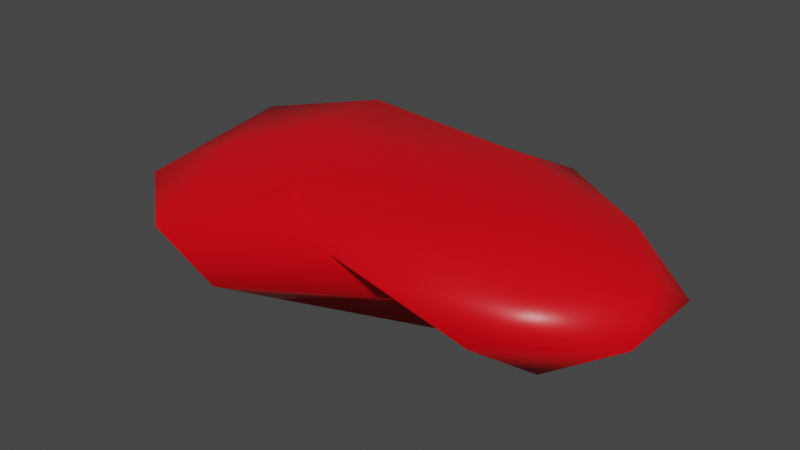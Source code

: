 # Source: Red_bean.blend  (saved by Blender 2.91.10; exported with 4.5.12 LTS)
import bpy
from mathutils import Matrix  # noqa: F401  (used for matrix-valued properties, if any)

bpy.ops.wm.read_factory_settings(use_empty=True)
scene = bpy.context.scene
scene.name = 'Scene'

# ---- collections
col_collection = bpy.data.collections.new('Collection'); scene.collection.children.link(col_collection)

# ---- materials (node trees are filled in below, after node groups)
mat_material = bpy.data.materials.new('Material')
mat_material.alpha_threshold = 0.0
mat_material.use_transparent_shadow = False
mat_material.line_color = (0.0, 0.0, 0.0, 1.0)

# ---- material node trees
mat_material.use_nodes = True; mat_material.node_tree.nodes.clear()
_N = mat_material.node_tree.nodes; _L = mat_material.node_tree.links
n0 = _N.new('ShaderNodeOutputMaterial'); n0.name = 'Material Output'; n0.location = (300, 300)
n1 = _N.new('ShaderNodeBsdfPrincipled'); n1.name = 'Principled BSDF'; n1.location = (10, 300)
n1.distribution = 'GGX'
n1.subsurface_method = 'BURLEY'
n1.inputs[0].default_value = (0.8, 0.0, 0.005102, 1.0)
n1.inputs[2].default_value = 0.4
n1.inputs[3].default_value = 1.45
n1.inputs[27].default_value = (0.0, 0.0, 0.0, 1.0)
n1.inputs[28].default_value = 1.0
_L.new(n1.outputs[0], n0.inputs[0])
n0.is_active_output = True

# ---- world
world_world = bpy.data.worlds.new('World'); scene.world = world_world
world_world.use_nodes = True; world_world.node_tree.nodes.clear()
_N = world_world.node_tree.nodes; _L = world_world.node_tree.links
n0 = _N.new('ShaderNodeOutputWorld'); n0.name = 'World Output'; n0.location = (300, 300)
n1 = _N.new('ShaderNodeBackground'); n1.name = 'Background'; n1.location = (10, 300)
n1.inputs[0].default_value = (0.05088, 0.05088, 0.05088, 1.0)
_L.new(n1.outputs[0], n0.inputs[0])
n0.is_active_output = True
world_world.color = (0.05088, 0.05088, 0.05088)
world_world.use_sun_shadow = False
world_world.sun_shadow_jitter_overblur = 0.0

# ---- meshes
me_icosphere = bpy.data.meshes.new('Icosphere')
me_icosphere.from_pydata([(0.0, 0.1339, -1.0), (0.8414, -1.006, -0.4472), (-0.2764, -1.454, -0.4472), (-0.8944, -0.6031, -0.4472), (-0.2764, 0.3814, -0.4472), (0.8414, 0.04595, -0.4472), (0.3942, -1.33, 0.4472), (-0.7236, -0.5257, 0.4472), (-0.7236, 0.1036, 0.4472), (0.3942, 0.5048, 0.4472), (1.012, -0.4798, 0.4472), (0.1178, -0.4798, 1.0), (-0.1625, -1.103, -0.8507), (0.5431, -0.6549, -0.8507), (0.2629, -0.809, -0.5257), (0.9684, -0.4798, -0.5257), (0.5431, -0.03687, -0.8507), (-0.5257, -0.4692, -0.8507), (-0.6882, -1.103, -0.5257), (-0.1625, 0.03075, -0.8507), (-0.6882, -0.1031, -0.5257), (0.2975, 0.4494, -0.5257), (1.069, -0.7888, 0.0), (1.069, -0.1708, 0.0), (0.0, -1.0, 0.0), (0.7056, -1.289, 0.0), (-0.9511, -0.9122, 0.0), (-0.5878, -1.412, 0.0), (-0.5878, 0.2059, 0.0), (-0.9511, -0.2941, 0.0), (0.7056, 0.3904, 0.0), (0.1178, 0.4934, 0.0), (0.806, -0.9798, 0.5257), (-0.2629, -0.809, 0.5257), (-0.8506, 0.0, 0.5257), (-0.2282, 0.4494, 0.5257), (0.806, 0.02022, 0.5257), (0.2802, -0.9798, 0.8507), (0.6435, -0.4798, 0.8507), (-0.4253, -0.309, 0.8507), (-0.4253, 0.2847, 0.8507), (0.2802, 0.1541, 0.8507)], [], [(0, 13, 12), (1, 13, 15), (0, 12, 17), (0, 17, 19), (0, 19, 16), (1, 15, 22), (2, 14, 24), (3, 18, 26), (4, 20, 28), (5, 21, 30), (1, 22, 25), (2, 24, 27), (3, 26, 29), (4, 28, 31), (5, 30, 23), (6, 32, 37), (7, 33, 39), (8, 34, 40), (9, 35, 41), (10, 36, 38), (38, 41, 11), (38, 36, 41), (36, 9, 41), (41, 40, 11), (41, 35, 40), (35, 8, 40), (40, 39, 11), (40, 34, 39), (34, 7, 39), (39, 37, 11), (39, 33, 37), (33, 6, 37), (37, 38, 11), (37, 32, 38), (32, 10, 38), (23, 36, 10), (23, 30, 36), (30, 9, 36), (31, 35, 9), (31, 28, 35), (28, 8, 35), (29, 34, 8), (29, 26, 34), (26, 7, 34), (27, 33, 7), (27, 24, 33), (24, 6, 33), (25, 32, 6), (25, 22, 32), (22, 10, 32), (30, 31, 9), (30, 21, 31), (21, 4, 31), (28, 29, 8), (28, 20, 29), (20, 3, 29), (26, 27, 7), (26, 18, 27), (18, 2, 27), (24, 25, 6), (24, 14, 25), (14, 1, 25), (22, 23, 10), (22, 15, 23), (15, 5, 23), (16, 21, 5), (16, 19, 21), (19, 4, 21), (19, 20, 4), (19, 17, 20), (17, 3, 20), (17, 18, 3), (17, 12, 18), (12, 2, 18), (15, 16, 5), (15, 13, 16), (13, 0, 16), (12, 14, 2), (12, 13, 14), (13, 1, 14)])
me_icosphere.polygons.foreach_set('use_smooth', [True] * 80)
_uv = me_icosphere.uv_layers.new(name='UVMap')
_uv.uv.foreach_set('vector', [0.8182, 0.0, 0.7727, 0.07873, 0.8636, 0.07873, 0.7273, 0.1575, 0.6818, 0.07873, 0.6364, 0.1575, 0.09091, 0.0, 0.04545, 0.07873, 0.1364, 0.07873, 0.2727, 0.0, 0.2273, 0.07873, 0.3182, 0.07873, 0.4545, 0.0, 0.4091, 0.07873, 0.5, 0.07873, 0.7273, 0.1575, 0.6364, 0.1575, 0.6818, 0.2362, 0.9091, 0.1575, 0.8182, 0.1575, 0.8636, 0.2362, 0.1818, 0.1575, 0.09091, 0.1575, 0.1364, 0.2362, 0.3636, 0.1575, 0.2727, 0.1575, 0.3182, 0.2362, 0.5455, 0.1575, 0.4545, 0.1575, 0.5, 0.2362, 0.7273, 0.1575, 0.6818, 0.2362, 0.7727, 0.2362, 0.9091, 0.1575, 0.8636, 0.2362, 0.9545, 0.2362, 0.1818, 0.1575, 0.1364, 0.2362, 0.2273, 0.2362, 0.3636, 0.1575, 0.3182, 0.2362, 0.4091, 0.2362, 0.5455, 0.1575, 0.5, 0.2362, 0.5909, 0.2362, 0.8182, 0.3149, 0.7273, 0.3149, 0.7727, 0.3937, 1.0, 0.3149, 0.9091, 0.3149, 0.9545, 0.3937, 0.2727, 0.3149, 0.1818, 0.3149, 0.2273, 0.3937, 0.4545, 0.3149, 0.3636, 0.3149, 0.4091, 0.3937, 0.6364, 0.3149, 0.5455, 0.3149, 0.5909, 0.3937, 0.5909, 0.3937, 0.5, 0.3937, 0.5455, 0.4724, 0.5909, 0.3937, 0.5455, 0.3149, 0.5, 0.3937, 0.5455, 0.3149, 0.4545, 0.3149, 0.5, 0.3937, 0.4091, 0.3937, 0.3182, 0.3937, 0.3636, 0.4724, 0.4091, 0.3937, 0.3636, 0.3149, 0.3182, 0.3937, 0.3636, 0.3149, 0.2727, 0.3149, 0.3182, 0.3937, 0.2273, 0.3937, 0.1364, 0.3937, 0.1818, 0.4724, 0.2273, 0.3937, 0.1818, 0.3149, 0.1364, 0.3937, 0.1818, 0.3149, 0.09091, 0.3149, 0.1364, 0.3937, 0.9545, 0.3937, 0.8636, 0.3937, 0.9091, 0.4724, 0.9545, 0.3937, 0.9091, 0.3149, 0.8636, 0.3937, 0.9091, 0.3149, 0.8182, 0.3149, 0.8636, 0.3937, 0.7727, 0.3937, 0.6818, 0.3937, 0.7273, 0.4724, 0.7727, 0.3937, 0.7273, 0.3149, 0.6818, 0.3937, 0.7273, 0.3149, 0.6364, 0.3149, 0.6818, 0.3937, 0.5909, 0.2362, 0.5455, 0.3149, 0.6364, 0.3149, 0.5909, 0.2362, 0.5, 0.2362, 0.5455, 0.3149, 0.5, 0.2362, 0.4545, 0.3149, 0.5455, 0.3149, 0.4091, 0.2362, 0.3636, 0.3149, 0.4545, 0.3149, 0.4091, 0.2362, 0.3182, 0.2362, 0.3636, 0.3149, 0.3182, 0.2362, 0.2727, 0.3149, 0.3636, 0.3149, 0.2273, 0.2362, 0.1818, 0.3149, 0.2727, 0.3149, 0.2273, 0.2362, 0.1364, 0.2362, 0.1818, 0.3149, 0.1364, 0.2362, 0.09091, 0.3149, 0.1818, 0.3149, 0.9545, 0.2362, 0.9091, 0.3149, 1.0, 0.3149, 0.9545, 0.2362, 0.8636, 0.2362, 0.9091, 0.3149, 0.8636, 0.2362, 0.8182, 0.3149, 0.9091, 0.3149, 0.7727, 0.2362, 0.7273, 0.3149, 0.8182, 0.3149, 0.7727, 0.2362, 0.6818, 0.2362, 0.7273, 0.3149, 0.6818, 0.2362, 0.6364, 0.3149, 0.7273, 0.3149, 0.5, 0.2362, 0.4091, 0.2362, 0.4545, 0.3149, 0.5, 0.2362, 0.4545, 0.1575, 0.4091, 0.2362, 0.4545, 0.1575, 0.3636, 0.1575, 0.4091, 0.2362, 0.3182, 0.2362, 0.2273, 0.2362, 0.2727, 0.3149, 0.3182, 0.2362, 0.2727, 0.1575, 0.2273, 0.2362, 0.2727, 0.1575, 0.1818, 0.1575, 0.2273, 0.2362, 0.1364, 0.2362, 0.04545, 0.2362, 0.09091, 0.3149, 0.1364, 0.2362, 0.09091, 0.1575, 0.04545, 0.2362, 0.09091, 0.1575, 0.0, 0.1575, 0.04545, 0.2362, 0.8636, 0.2362, 0.7727, 0.2362, 0.8182, 0.3149, 0.8636, 0.2362, 0.8182, 0.1575, 0.7727, 0.2362, 0.8182, 0.1575, 0.7273, 0.1575, 0.7727, 0.2362, 0.6818, 0.2362, 0.5909, 0.2362, 0.6364, 0.3149, 0.6818, 0.2362, 0.6364, 0.1575, 0.5909, 0.2362, 0.6364, 0.1575, 0.5455, 0.1575, 0.5909, 0.2362, 0.5, 0.07873, 0.4545, 0.1575, 0.5455, 0.1575, 0.5, 0.07873, 0.4091, 0.07873, 0.4545, 0.1575, 0.4091, 0.07873, 0.3636, 0.1575, 0.4545, 0.1575, 0.3182, 0.07873, 0.2727, 0.1575, 0.3636, 0.1575, 0.3182, 0.07873, 0.2273, 0.07873, 0.2727, 0.1575, 0.2273, 0.07873, 0.1818, 0.1575, 0.2727, 0.1575, 0.1364, 0.07873, 0.09091, 0.1575, 0.1818, 0.1575, 0.1364, 0.07873, 0.04545, 0.07873, 0.09091, 0.1575, 0.04545, 0.07873, 0.0, 0.1575, 0.09091, 0.1575, 0.6364, 0.1575, 0.5909, 0.07873, 0.5455, 0.1575, 0.6364, 0.1575, 0.6818, 0.07873, 0.5909, 0.07873, 0.6818, 0.07873, 0.6364, 0.0, 0.5909, 0.07873, 0.8636, 0.07873, 0.8182, 0.1575, 0.9091, 0.1575, 0.8636, 0.07873, 0.7727, 0.07873, 0.8182, 0.1575, 0.7727, 0.07873, 0.7273, 0.1575, 0.8182, 0.1575])
me_icosphere.materials.append(mat_material)
me_icosphere.use_remesh_fix_poles = True
me_icosphere.use_remesh_preserve_attributes = False
me_icosphere.use_mirror_vertex_groups = False
me_icosphere.update()

# ---- objects
ob_icosphere = bpy.data.objects.new('Icosphere', me_icosphere)

# ---- transforms, parenting, visibility, modifiers, constraints
ob_icosphere.location = (0.0, 0.0, 0.0)
ob_icosphere.scale = (1.51, 0.8847, 0.3848)
ob_icosphere.lineart.crease_threshold = 0.0

# ---- collection membership
col_collection.objects.link(ob_icosphere)

# ---- scene / render settings (as saved in the file)
scene.frame_start = 1; scene.frame_end = 250; scene.frame_set(1)
scene.render.engine = 'BLENDER_EEVEE_NEXT'
scene.cycles.use_denoising = False
scene.cycles.samples = 128
scene.cycles.sampling_pattern = 'TABULATED_SOBOL'
scene.cycles.use_adaptive_sampling = False
scene.cycles.use_light_tree = False
scene.view_settings.view_transform = 'Filmic'
bpy.context.view_layer.update()

# ---- added for rendering (the .blend has no active camera and no usable light): camera, sun
cam_auto = bpy.data.cameras.new('AutoCamera')
cam_auto.lens = 50.0
cam_auto.sensor_width = 36.0
cam_auto.clip_end = 1000.0
ob_auto_camera = bpy.data.objects.new('AutoCamera', cam_auto)
scene.collection.objects.link(ob_auto_camera)
ob_auto_camera.location = (3.41111, -4.40644, 2.65777)
ob_auto_camera.rotation_euler = (1.09748, -7.21219e-08, 0.694738)
scene.camera = ob_auto_camera
light_auto_sun = bpy.data.lights.new('AutoSun', 'SUN')
light_auto_sun.energy = 3.0
light_auto_sun.angle = 0.0523599
ob_auto_sun = bpy.data.objects.new('AutoSun', light_auto_sun)
scene.collection.objects.link(ob_auto_sun)
ob_auto_sun.rotation_euler = (0.872665, 0.174533, 0.523599)
bpy.context.view_layer.update()
